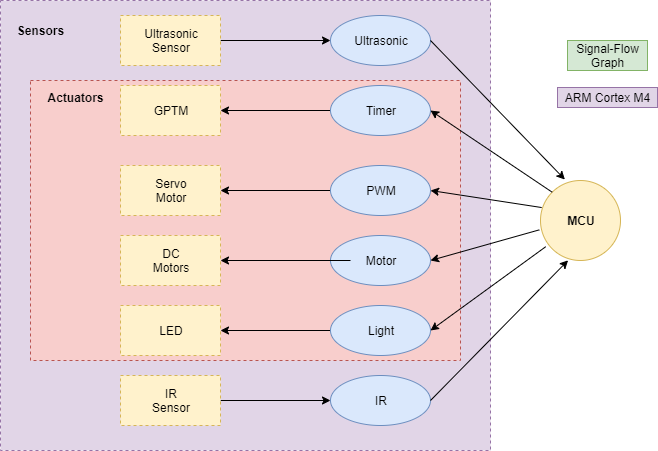

The diagram above was exported from draw.io. Its source (the exported page's mxGraphModel, read from the mxfile embedded in the PNG):
<mxGraphModel dx="1038" dy="499" grid="1" gridSize="10" guides="1" tooltips="1" connect="1" arrows="1" fold="1" page="1" pageScale="1" pageWidth="850" pageHeight="1100" math="0" shadow="0">
  <root>
    <mxCell id="q-zqXFNWx4yWW2nGhXym-0" />
    <mxCell id="q-zqXFNWx4yWW2nGhXym-1" parent="q-zqXFNWx4yWW2nGhXym-0" />
    <mxCell id="ew4-oGxwi6A9_UvfoPUG-21" value="" style="rounded=0;whiteSpace=wrap;html=1;shadow=0;dashed=1;strokeColor=#9673a6;fillColor=#e1d5e7;" vertex="1" parent="q-zqXFNWx4yWW2nGhXym-1">
      <mxGeometry x="20" y="20" width="490" height="450" as="geometry" />
    </mxCell>
    <mxCell id="ew4-oGxwi6A9_UvfoPUG-19" value="" style="rounded=0;whiteSpace=wrap;html=1;shadow=0;dashed=1;strokeColor=#b85450;fillColor=#f8cecc;" vertex="1" parent="q-zqXFNWx4yWW2nGhXym-1">
      <mxGeometry x="50" y="100" width="430" height="280" as="geometry" />
    </mxCell>
    <mxCell id="5_hzla9pR67KrT5AOo_s-0" value="" style="ellipse;whiteSpace=wrap;html=1;aspect=fixed;fillColor=#fff2cc;strokeColor=#d6b656;" vertex="1" parent="q-zqXFNWx4yWW2nGhXym-1">
      <mxGeometry x="560" y="200" width="80" height="80" as="geometry" />
    </mxCell>
    <mxCell id="5_hzla9pR67KrT5AOo_s-1" value="MCU" style="text;html=1;strokeColor=none;fillColor=none;align=center;verticalAlign=middle;whiteSpace=wrap;rounded=0;shadow=0;fontStyle=1" vertex="1" parent="q-zqXFNWx4yWW2nGhXym-1">
      <mxGeometry x="580" y="230" width="40" height="20" as="geometry" />
    </mxCell>
    <mxCell id="y2IJu2bv9QbIwm51QRew-0" value="" style="ellipse;whiteSpace=wrap;html=1;rounded=0;shadow=0;fillColor=#dae8fc;strokeColor=#6c8ebf;" vertex="1" parent="q-zqXFNWx4yWW2nGhXym-1">
      <mxGeometry x="350" y="35" width="100" height="50" as="geometry" />
    </mxCell>
    <mxCell id="y2IJu2bv9QbIwm51QRew-1" value="Ultrasonic" style="text;html=1;strokeColor=none;fillColor=none;align=center;verticalAlign=middle;whiteSpace=wrap;rounded=0;shadow=0;fontStyle=0" vertex="1" parent="q-zqXFNWx4yWW2nGhXym-1">
      <mxGeometry x="370" y="50" width="60" height="20" as="geometry" />
    </mxCell>
    <mxCell id="ew4-oGxwi6A9_UvfoPUG-7" style="edgeStyle=orthogonalEdgeStyle;rounded=0;orthogonalLoop=1;jettySize=auto;html=1;entryX=1;entryY=0.5;entryDx=0;entryDy=0;" edge="1" parent="q-zqXFNWx4yWW2nGhXym-1" source="y2IJu2bv9QbIwm51QRew-2" target="ew4-oGxwi6A9_UvfoPUG-0">
      <mxGeometry relative="1" as="geometry" />
    </mxCell>
    <mxCell id="y2IJu2bv9QbIwm51QRew-2" value="" style="ellipse;whiteSpace=wrap;html=1;rounded=0;shadow=0;fillColor=#dae8fc;strokeColor=#6c8ebf;" vertex="1" parent="q-zqXFNWx4yWW2nGhXym-1">
      <mxGeometry x="350" y="105" width="100" height="50" as="geometry" />
    </mxCell>
    <mxCell id="y2IJu2bv9QbIwm51QRew-3" value="Timer" style="text;html=1;strokeColor=none;fillColor=none;align=center;verticalAlign=middle;whiteSpace=wrap;rounded=0;shadow=0;fontStyle=0" vertex="1" parent="q-zqXFNWx4yWW2nGhXym-1">
      <mxGeometry x="370" y="120" width="60" height="20" as="geometry" />
    </mxCell>
    <mxCell id="ew4-oGxwi6A9_UvfoPUG-8" style="edgeStyle=orthogonalEdgeStyle;rounded=0;orthogonalLoop=1;jettySize=auto;html=1;entryX=1;entryY=0.5;entryDx=0;entryDy=0;" edge="1" parent="q-zqXFNWx4yWW2nGhXym-1" source="y2IJu2bv9QbIwm51QRew-4" target="KMWNJwdJj0J8y9IJqkcu-0">
      <mxGeometry relative="1" as="geometry" />
    </mxCell>
    <mxCell id="y2IJu2bv9QbIwm51QRew-4" value="" style="ellipse;whiteSpace=wrap;html=1;rounded=0;shadow=0;fillColor=#dae8fc;strokeColor=#6c8ebf;" vertex="1" parent="q-zqXFNWx4yWW2nGhXym-1">
      <mxGeometry x="350" y="185" width="100" height="50" as="geometry" />
    </mxCell>
    <mxCell id="y2IJu2bv9QbIwm51QRew-5" value="PWM" style="text;html=1;strokeColor=none;fillColor=none;align=center;verticalAlign=middle;whiteSpace=wrap;rounded=0;shadow=0;fontStyle=0" vertex="1" parent="q-zqXFNWx4yWW2nGhXym-1">
      <mxGeometry x="370" y="200" width="60" height="20" as="geometry" />
    </mxCell>
    <mxCell id="y2IJu2bv9QbIwm51QRew-6" value="" style="ellipse;whiteSpace=wrap;html=1;rounded=0;shadow=0;fillColor=#dae8fc;strokeColor=#6c8ebf;" vertex="1" parent="q-zqXFNWx4yWW2nGhXym-1">
      <mxGeometry x="350" y="255" width="100" height="50" as="geometry" />
    </mxCell>
    <mxCell id="ew4-oGxwi6A9_UvfoPUG-12" style="edgeStyle=orthogonalEdgeStyle;rounded=0;orthogonalLoop=1;jettySize=auto;html=1;entryX=1;entryY=0.5;entryDx=0;entryDy=0;" edge="1" parent="q-zqXFNWx4yWW2nGhXym-1" source="y2IJu2bv9QbIwm51QRew-7" target="Jo_GckNulz1Y00gFujZv-0">
      <mxGeometry relative="1" as="geometry" />
    </mxCell>
    <mxCell id="y2IJu2bv9QbIwm51QRew-7" value="Motor" style="text;html=1;strokeColor=none;fillColor=none;align=center;verticalAlign=middle;whiteSpace=wrap;rounded=0;shadow=0;fontStyle=0" vertex="1" parent="q-zqXFNWx4yWW2nGhXym-1">
      <mxGeometry x="370" y="270" width="60" height="20" as="geometry" />
    </mxCell>
    <mxCell id="ew4-oGxwi6A9_UvfoPUG-13" style="edgeStyle=orthogonalEdgeStyle;rounded=0;orthogonalLoop=1;jettySize=auto;html=1;entryX=1;entryY=0.5;entryDx=0;entryDy=0;" edge="1" parent="q-zqXFNWx4yWW2nGhXym-1" source="y2IJu2bv9QbIwm51QRew-8" target="6IvRN6jfoS4NaTXx0Dcm-0">
      <mxGeometry relative="1" as="geometry" />
    </mxCell>
    <mxCell id="y2IJu2bv9QbIwm51QRew-8" value="" style="ellipse;whiteSpace=wrap;html=1;rounded=0;shadow=0;fillColor=#dae8fc;strokeColor=#6c8ebf;" vertex="1" parent="q-zqXFNWx4yWW2nGhXym-1">
      <mxGeometry x="350" y="325" width="100" height="50" as="geometry" />
    </mxCell>
    <mxCell id="y2IJu2bv9QbIwm51QRew-9" value="Light" style="text;html=1;strokeColor=none;fillColor=none;align=center;verticalAlign=middle;whiteSpace=wrap;rounded=0;shadow=0;fontStyle=0" vertex="1" parent="q-zqXFNWx4yWW2nGhXym-1">
      <mxGeometry x="370" y="340" width="60" height="20" as="geometry" />
    </mxCell>
    <mxCell id="y2IJu2bv9QbIwm51QRew-10" value="" style="ellipse;whiteSpace=wrap;html=1;rounded=0;shadow=0;fillColor=#dae8fc;strokeColor=#6c8ebf;" vertex="1" parent="q-zqXFNWx4yWW2nGhXym-1">
      <mxGeometry x="350" y="395" width="100" height="50" as="geometry" />
    </mxCell>
    <mxCell id="y2IJu2bv9QbIwm51QRew-11" value="IR" style="text;html=1;strokeColor=none;fillColor=none;align=center;verticalAlign=middle;whiteSpace=wrap;rounded=0;shadow=0;fontStyle=0" vertex="1" parent="q-zqXFNWx4yWW2nGhXym-1">
      <mxGeometry x="370" y="410" width="60" height="20" as="geometry" />
    </mxCell>
    <mxCell id="ew4-oGxwi6A9_UvfoPUG-3" style="edgeStyle=orthogonalEdgeStyle;rounded=0;orthogonalLoop=1;jettySize=auto;html=1;entryX=0;entryY=0.5;entryDx=0;entryDy=0;" edge="1" parent="q-zqXFNWx4yWW2nGhXym-1" source="baPsx4qv9AfSrLTpyZUE-2" target="y2IJu2bv9QbIwm51QRew-0">
      <mxGeometry relative="1" as="geometry" />
    </mxCell>
    <mxCell id="baPsx4qv9AfSrLTpyZUE-2" value="Ultrasonic&lt;br&gt;Sensor" style="rounded=0;whiteSpace=wrap;html=1;shadow=0;dashed=1;strokeColor=#d6b656;fillColor=#fff2cc;" vertex="1" parent="q-zqXFNWx4yWW2nGhXym-1">
      <mxGeometry x="140" y="35" width="100" height="50" as="geometry" />
    </mxCell>
    <mxCell id="ew4-oGxwi6A9_UvfoPUG-14" style="edgeStyle=orthogonalEdgeStyle;rounded=0;orthogonalLoop=1;jettySize=auto;html=1;entryX=0;entryY=0.5;entryDx=0;entryDy=0;" edge="1" parent="q-zqXFNWx4yWW2nGhXym-1" source="jxYSxYs5zAi5H3iLtY-E-0" target="y2IJu2bv9QbIwm51QRew-10">
      <mxGeometry relative="1" as="geometry" />
    </mxCell>
    <mxCell id="jxYSxYs5zAi5H3iLtY-E-0" value="IR&lt;br&gt;Sensor" style="rounded=0;whiteSpace=wrap;html=1;shadow=0;dashed=1;strokeColor=#d6b656;fillColor=#fff2cc;" vertex="1" parent="q-zqXFNWx4yWW2nGhXym-1">
      <mxGeometry x="140" y="395" width="100" height="50" as="geometry" />
    </mxCell>
    <mxCell id="6IvRN6jfoS4NaTXx0Dcm-0" value="LED" style="rounded=0;whiteSpace=wrap;html=1;shadow=0;dashed=1;strokeColor=#d6b656;fillColor=#fff2cc;" vertex="1" parent="q-zqXFNWx4yWW2nGhXym-1">
      <mxGeometry x="140" y="325" width="100" height="50" as="geometry" />
    </mxCell>
    <mxCell id="Jo_GckNulz1Y00gFujZv-0" value="DC&lt;br&gt;Motors" style="rounded=0;whiteSpace=wrap;html=1;shadow=0;dashed=1;strokeColor=#d6b656;fillColor=#fff2cc;" vertex="1" parent="q-zqXFNWx4yWW2nGhXym-1">
      <mxGeometry x="140" y="255" width="100" height="50" as="geometry" />
    </mxCell>
    <mxCell id="KMWNJwdJj0J8y9IJqkcu-0" value="Servo&lt;br&gt;Motor" style="rounded=0;whiteSpace=wrap;html=1;shadow=0;dashed=1;strokeColor=#d6b656;fillColor=#fff2cc;" vertex="1" parent="q-zqXFNWx4yWW2nGhXym-1">
      <mxGeometry x="140" y="185" width="100" height="50" as="geometry" />
    </mxCell>
    <mxCell id="ew4-oGxwi6A9_UvfoPUG-0" value="GPTM" style="rounded=0;whiteSpace=wrap;html=1;shadow=0;dashed=1;strokeColor=#d6b656;fillColor=#fff2cc;" vertex="1" parent="q-zqXFNWx4yWW2nGhXym-1">
      <mxGeometry x="140" y="105" width="100" height="50" as="geometry" />
    </mxCell>
    <mxCell id="ew4-oGxwi6A9_UvfoPUG-5" value="" style="endArrow=classic;html=1;entryX=0.305;entryY=-0.012;entryDx=0;entryDy=0;entryPerimeter=0;" edge="1" parent="q-zqXFNWx4yWW2nGhXym-1" target="5_hzla9pR67KrT5AOo_s-0">
      <mxGeometry width="50" height="50" relative="1" as="geometry">
        <mxPoint x="450" y="60" as="sourcePoint" />
        <mxPoint x="500" y="10" as="targetPoint" />
      </mxGeometry>
    </mxCell>
    <mxCell id="ew4-oGxwi6A9_UvfoPUG-6" value="" style="endArrow=classic;html=1;entryX=1;entryY=0.5;entryDx=0;entryDy=0;exitX=0;exitY=0;exitDx=0;exitDy=0;" edge="1" parent="q-zqXFNWx4yWW2nGhXym-1" source="5_hzla9pR67KrT5AOo_s-0" target="y2IJu2bv9QbIwm51QRew-2">
      <mxGeometry width="50" height="50" relative="1" as="geometry">
        <mxPoint x="480" y="210" as="sourcePoint" />
        <mxPoint x="530" y="160" as="targetPoint" />
      </mxGeometry>
    </mxCell>
    <mxCell id="ew4-oGxwi6A9_UvfoPUG-10" value="" style="endArrow=classic;html=1;exitX=0.015;exitY=0.338;exitDx=0;exitDy=0;exitPerimeter=0;entryX=1;entryY=0.5;entryDx=0;entryDy=0;" edge="1" parent="q-zqXFNWx4yWW2nGhXym-1" source="5_hzla9pR67KrT5AOo_s-0" target="y2IJu2bv9QbIwm51QRew-4">
      <mxGeometry width="50" height="50" relative="1" as="geometry">
        <mxPoint x="140" y="520" as="sourcePoint" />
        <mxPoint x="190" y="470" as="targetPoint" />
      </mxGeometry>
    </mxCell>
    <mxCell id="ew4-oGxwi6A9_UvfoPUG-11" value="" style="endArrow=classic;html=1;exitX=-0.015;exitY=0.617;exitDx=0;exitDy=0;exitPerimeter=0;entryX=1;entryY=0.5;entryDx=0;entryDy=0;" edge="1" parent="q-zqXFNWx4yWW2nGhXym-1" source="5_hzla9pR67KrT5AOo_s-0" target="y2IJu2bv9QbIwm51QRew-6">
      <mxGeometry width="50" height="50" relative="1" as="geometry">
        <mxPoint x="140" y="520" as="sourcePoint" />
        <mxPoint x="190" y="470" as="targetPoint" />
      </mxGeometry>
    </mxCell>
    <mxCell id="ew4-oGxwi6A9_UvfoPUG-15" value="" style="endArrow=classic;html=1;entryX=0.345;entryY=0.998;entryDx=0;entryDy=0;entryPerimeter=0;" edge="1" parent="q-zqXFNWx4yWW2nGhXym-1" target="5_hzla9pR67KrT5AOo_s-0">
      <mxGeometry width="50" height="50" relative="1" as="geometry">
        <mxPoint x="450" y="420" as="sourcePoint" />
        <mxPoint x="500" y="370" as="targetPoint" />
      </mxGeometry>
    </mxCell>
    <mxCell id="ew4-oGxwi6A9_UvfoPUG-16" value="" style="endArrow=classic;html=1;exitX=0.065;exitY=0.828;exitDx=0;exitDy=0;exitPerimeter=0;entryX=1;entryY=0.5;entryDx=0;entryDy=0;" edge="1" parent="q-zqXFNWx4yWW2nGhXym-1" source="5_hzla9pR67KrT5AOo_s-0" target="y2IJu2bv9QbIwm51QRew-8">
      <mxGeometry width="50" height="50" relative="1" as="geometry">
        <mxPoint x="140" y="520" as="sourcePoint" />
        <mxPoint x="190" y="470" as="targetPoint" />
      </mxGeometry>
    </mxCell>
    <mxCell id="ew4-oGxwi6A9_UvfoPUG-17" value="Signal-Flow&lt;br&gt;Graph" style="text;html=1;align=center;verticalAlign=middle;resizable=0;points=[];autosize=1;fillColor=#d5e8d4;strokeColor=#82b366;" vertex="1" parent="q-zqXFNWx4yWW2nGhXym-1">
      <mxGeometry x="587" y="60" width="80" height="30" as="geometry" />
    </mxCell>
    <mxCell id="ew4-oGxwi6A9_UvfoPUG-18" value="ARM Cortex M4" style="text;html=1;align=center;verticalAlign=middle;resizable=0;points=[];autosize=1;fillColor=#e1d5e7;strokeColor=#9673a6;" vertex="1" parent="q-zqXFNWx4yWW2nGhXym-1">
      <mxGeometry x="577" y="107" width="100" height="20" as="geometry" />
    </mxCell>
    <mxCell id="ew4-oGxwi6A9_UvfoPUG-20" value="Actuators" style="text;html=1;align=center;verticalAlign=middle;resizable=0;points=[];autosize=1;fontStyle=1" vertex="1" parent="q-zqXFNWx4yWW2nGhXym-1">
      <mxGeometry x="60" y="107" width="70" height="20" as="geometry" />
    </mxCell>
    <mxCell id="ew4-oGxwi6A9_UvfoPUG-22" value="Sensors" style="text;html=1;align=center;verticalAlign=middle;resizable=0;points=[];autosize=1;fontStyle=1" vertex="1" parent="q-zqXFNWx4yWW2nGhXym-1">
      <mxGeometry x="30" y="40" width="60" height="20" as="geometry" />
    </mxCell>
  </root>
</mxGraphModel>